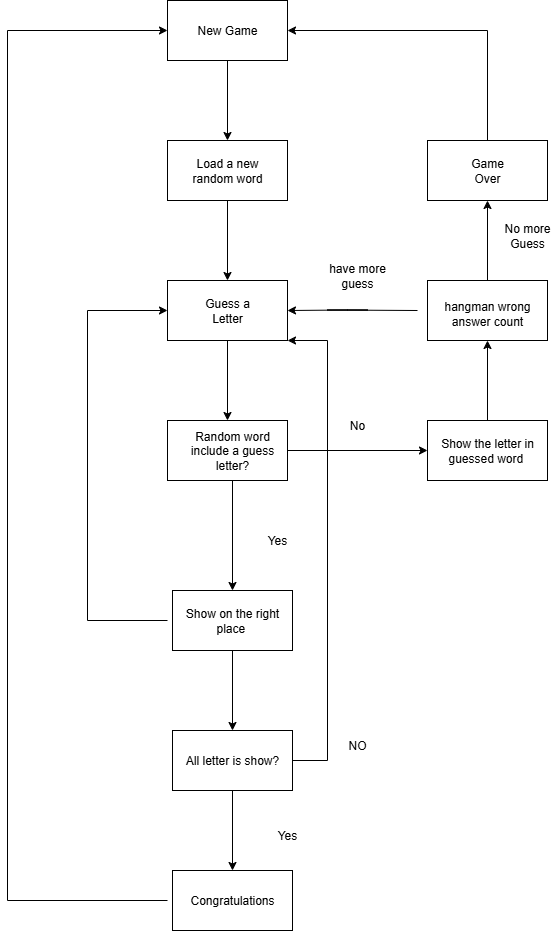

The diagram above was exported from draw.io. Its source (the exported page's mxGraphModel, read from the mxfile embedded in the PNG):
<mxGraphModel dx="1042" dy="542" grid="1" gridSize="10" guides="1" tooltips="1" connect="1" arrows="1" fold="1" page="1" pageScale="1" pageWidth="827" pageHeight="1169" math="0" shadow="0">
  <root>
    <mxCell id="0" />
    <mxCell id="1" parent="0" />
    <mxCell id="EViaNFQ995Lp6HWknyIl-4" value="" style="edgeStyle=orthogonalEdgeStyle;rounded=0;orthogonalLoop=1;jettySize=auto;html=1;" edge="1" parent="1" source="EViaNFQ995Lp6HWknyIl-1" target="EViaNFQ995Lp6HWknyIl-3">
      <mxGeometry relative="1" as="geometry" />
    </mxCell>
    <mxCell id="EViaNFQ995Lp6HWknyIl-1" value="" style="rounded=0;whiteSpace=wrap;html=1;" vertex="1" parent="1">
      <mxGeometry x="200" y="60" width="120" height="60" as="geometry" />
    </mxCell>
    <mxCell id="EViaNFQ995Lp6HWknyIl-2" value="New Game" style="text;html=1;align=center;verticalAlign=middle;whiteSpace=wrap;rounded=0;" vertex="1" parent="1">
      <mxGeometry x="220" y="75" width="80" height="30" as="geometry" />
    </mxCell>
    <mxCell id="EViaNFQ995Lp6HWknyIl-7" value="" style="edgeStyle=orthogonalEdgeStyle;rounded=0;orthogonalLoop=1;jettySize=auto;html=1;" edge="1" parent="1" source="EViaNFQ995Lp6HWknyIl-3" target="EViaNFQ995Lp6HWknyIl-6">
      <mxGeometry relative="1" as="geometry" />
    </mxCell>
    <mxCell id="EViaNFQ995Lp6HWknyIl-3" value="" style="rounded=0;whiteSpace=wrap;html=1;" vertex="1" parent="1">
      <mxGeometry x="200" y="200" width="120" height="60" as="geometry" />
    </mxCell>
    <mxCell id="EViaNFQ995Lp6HWknyIl-5" value="Load a new random word" style="text;html=1;align=center;verticalAlign=middle;whiteSpace=wrap;rounded=0;" vertex="1" parent="1">
      <mxGeometry x="210" y="215" width="100" height="30" as="geometry" />
    </mxCell>
    <mxCell id="EViaNFQ995Lp6HWknyIl-12" value="" style="edgeStyle=orthogonalEdgeStyle;rounded=0;orthogonalLoop=1;jettySize=auto;html=1;" edge="1" parent="1" source="EViaNFQ995Lp6HWknyIl-6" target="EViaNFQ995Lp6HWknyIl-11">
      <mxGeometry relative="1" as="geometry" />
    </mxCell>
    <mxCell id="EViaNFQ995Lp6HWknyIl-6" value="" style="whiteSpace=wrap;html=1;rounded=0;" vertex="1" parent="1">
      <mxGeometry x="200" y="340" width="120" height="60" as="geometry" />
    </mxCell>
    <mxCell id="EViaNFQ995Lp6HWknyIl-8" value="Guess a Letter" style="text;html=1;align=center;verticalAlign=middle;whiteSpace=wrap;rounded=0;" vertex="1" parent="1">
      <mxGeometry x="230" y="355" width="60" height="30" as="geometry" />
    </mxCell>
    <mxCell id="EViaNFQ995Lp6HWknyIl-16" value="" style="edgeStyle=orthogonalEdgeStyle;rounded=0;orthogonalLoop=1;jettySize=auto;html=1;" edge="1" parent="1" source="EViaNFQ995Lp6HWknyIl-11" target="EViaNFQ995Lp6HWknyIl-15">
      <mxGeometry relative="1" as="geometry" />
    </mxCell>
    <mxCell id="EViaNFQ995Lp6HWknyIl-11" value="" style="whiteSpace=wrap;html=1;rounded=0;" vertex="1" parent="1">
      <mxGeometry x="200" y="480" width="120" height="60" as="geometry" />
    </mxCell>
    <mxCell id="EViaNFQ995Lp6HWknyIl-21" value="" style="edgeStyle=orthogonalEdgeStyle;rounded=0;orthogonalLoop=1;jettySize=auto;html=1;" edge="1" parent="1" source="EViaNFQ995Lp6HWknyIl-14" target="EViaNFQ995Lp6HWknyIl-20">
      <mxGeometry relative="1" as="geometry" />
    </mxCell>
    <mxCell id="EViaNFQ995Lp6HWknyIl-14" value="Random word include a guess letter?" style="text;html=1;align=center;verticalAlign=middle;whiteSpace=wrap;rounded=0;" vertex="1" parent="1">
      <mxGeometry x="210" y="480" width="110" height="60" as="geometry" />
    </mxCell>
    <mxCell id="EViaNFQ995Lp6HWknyIl-15" value="" style="whiteSpace=wrap;html=1;rounded=0;" vertex="1" parent="1">
      <mxGeometry x="460" y="480" width="120" height="60" as="geometry" />
    </mxCell>
    <mxCell id="EViaNFQ995Lp6HWknyIl-17" value="No" style="text;html=1;align=center;verticalAlign=middle;whiteSpace=wrap;rounded=0;" vertex="1" parent="1">
      <mxGeometry x="360" y="470" width="60" height="30" as="geometry" />
    </mxCell>
    <mxCell id="EViaNFQ995Lp6HWknyIl-20" value="" style="whiteSpace=wrap;html=1;" vertex="1" parent="1">
      <mxGeometry x="205" y="650" width="120" height="60" as="geometry" />
    </mxCell>
    <mxCell id="EViaNFQ995Lp6HWknyIl-22" value="Yes" style="text;html=1;align=center;verticalAlign=middle;whiteSpace=wrap;rounded=0;" vertex="1" parent="1">
      <mxGeometry x="280" y="584.5" width="60" height="30" as="geometry" />
    </mxCell>
    <mxCell id="EViaNFQ995Lp6HWknyIl-29" value="" style="edgeStyle=orthogonalEdgeStyle;rounded=0;orthogonalLoop=1;jettySize=auto;html=1;" edge="1" parent="1" source="EViaNFQ995Lp6HWknyIl-23" target="EViaNFQ995Lp6HWknyIl-28">
      <mxGeometry relative="1" as="geometry" />
    </mxCell>
    <mxCell id="EViaNFQ995Lp6HWknyIl-23" value="Show the letter in guessed word&amp;nbsp;" style="text;html=1;align=center;verticalAlign=middle;whiteSpace=wrap;rounded=0;" vertex="1" parent="1">
      <mxGeometry x="460" y="480" width="120" height="60" as="geometry" />
    </mxCell>
    <mxCell id="EViaNFQ995Lp6HWknyIl-39" value="" style="edgeStyle=orthogonalEdgeStyle;rounded=0;orthogonalLoop=1;jettySize=auto;html=1;" edge="1" parent="1" source="EViaNFQ995Lp6HWknyIl-26" target="EViaNFQ995Lp6HWknyIl-38">
      <mxGeometry relative="1" as="geometry" />
    </mxCell>
    <mxCell id="EViaNFQ995Lp6HWknyIl-26" value="Show on the right place&amp;nbsp;" style="text;html=1;align=center;verticalAlign=middle;whiteSpace=wrap;rounded=0;" vertex="1" parent="1">
      <mxGeometry x="210" y="650" width="110" height="60" as="geometry" />
    </mxCell>
    <mxCell id="EViaNFQ995Lp6HWknyIl-27" value="" style="endArrow=classic;html=1;rounded=0;entryX=0;entryY=0.5;entryDx=0;entryDy=0;" edge="1" parent="1" target="EViaNFQ995Lp6HWknyIl-6">
      <mxGeometry width="50" height="50" relative="1" as="geometry">
        <mxPoint x="200" y="680" as="sourcePoint" />
        <mxPoint x="120" y="360" as="targetPoint" />
        <Array as="points">
          <mxPoint x="120" y="680" />
          <mxPoint x="120" y="370" />
        </Array>
      </mxGeometry>
    </mxCell>
    <mxCell id="EViaNFQ995Lp6HWknyIl-34" value="" style="edgeStyle=orthogonalEdgeStyle;rounded=0;orthogonalLoop=1;jettySize=auto;html=1;" edge="1" parent="1" source="EViaNFQ995Lp6HWknyIl-28" target="EViaNFQ995Lp6HWknyIl-33">
      <mxGeometry relative="1" as="geometry" />
    </mxCell>
    <mxCell id="EViaNFQ995Lp6HWknyIl-28" value="" style="whiteSpace=wrap;html=1;" vertex="1" parent="1">
      <mxGeometry x="460" y="340" width="120" height="60" as="geometry" />
    </mxCell>
    <mxCell id="EViaNFQ995Lp6HWknyIl-30" value="hangman wrong answer count" style="text;html=1;align=center;verticalAlign=middle;whiteSpace=wrap;rounded=0;" vertex="1" parent="1">
      <mxGeometry x="460" y="355" width="120" height="35" as="geometry" />
    </mxCell>
    <mxCell id="EViaNFQ995Lp6HWknyIl-31" value="" style="endArrow=classic;html=1;rounded=0;entryX=1;entryY=0.5;entryDx=0;entryDy=0;" edge="1" parent="1" target="EViaNFQ995Lp6HWknyIl-6">
      <mxGeometry width="50" height="50" relative="1" as="geometry">
        <mxPoint x="450" y="370" as="sourcePoint" />
        <mxPoint x="330" y="369.5" as="targetPoint" />
        <Array as="points">
          <mxPoint x="360" y="369.5" />
          <mxPoint x="400" y="369.5" />
          <mxPoint x="380" y="369.5" />
        </Array>
      </mxGeometry>
    </mxCell>
    <mxCell id="EViaNFQ995Lp6HWknyIl-32" value="have more&lt;div&gt;guess&lt;/div&gt;" style="text;html=1;align=center;verticalAlign=middle;whiteSpace=wrap;rounded=0;" vertex="1" parent="1">
      <mxGeometry x="360" y="320" width="60" height="30" as="geometry" />
    </mxCell>
    <mxCell id="EViaNFQ995Lp6HWknyIl-33" value="" style="whiteSpace=wrap;html=1;" vertex="1" parent="1">
      <mxGeometry x="460" y="200" width="120" height="60" as="geometry" />
    </mxCell>
    <mxCell id="EViaNFQ995Lp6HWknyIl-35" value="Game Over" style="text;html=1;align=center;verticalAlign=middle;whiteSpace=wrap;rounded=0;" vertex="1" parent="1">
      <mxGeometry x="490" y="215" width="60" height="30" as="geometry" />
    </mxCell>
    <mxCell id="EViaNFQ995Lp6HWknyIl-36" value="No more Guess" style="text;html=1;align=center;verticalAlign=middle;whiteSpace=wrap;rounded=0;" vertex="1" parent="1">
      <mxGeometry x="530" y="280" width="60" height="30" as="geometry" />
    </mxCell>
    <mxCell id="EViaNFQ995Lp6HWknyIl-37" value="" style="endArrow=classic;html=1;rounded=0;entryX=1;entryY=0.5;entryDx=0;entryDy=0;" edge="1" parent="1" target="EViaNFQ995Lp6HWknyIl-1">
      <mxGeometry width="50" height="50" relative="1" as="geometry">
        <mxPoint x="520" y="200" as="sourcePoint" />
        <mxPoint x="570" y="150" as="targetPoint" />
        <Array as="points">
          <mxPoint x="520" y="90" />
        </Array>
      </mxGeometry>
    </mxCell>
    <mxCell id="EViaNFQ995Lp6HWknyIl-43" value="" style="edgeStyle=orthogonalEdgeStyle;rounded=0;orthogonalLoop=1;jettySize=auto;html=1;" edge="1" parent="1" source="EViaNFQ995Lp6HWknyIl-38" target="EViaNFQ995Lp6HWknyIl-42">
      <mxGeometry relative="1" as="geometry" />
    </mxCell>
    <mxCell id="EViaNFQ995Lp6HWknyIl-38" value="All letter is show?" style="whiteSpace=wrap;html=1;" vertex="1" parent="1">
      <mxGeometry x="205" y="790" width="120" height="60" as="geometry" />
    </mxCell>
    <mxCell id="EViaNFQ995Lp6HWknyIl-42" value="Congratulations" style="whiteSpace=wrap;html=1;" vertex="1" parent="1">
      <mxGeometry x="205" y="930" width="120" height="60" as="geometry" />
    </mxCell>
    <mxCell id="EViaNFQ995Lp6HWknyIl-44" value="NO" style="text;html=1;align=center;verticalAlign=middle;whiteSpace=wrap;rounded=0;" vertex="1" parent="1">
      <mxGeometry x="360" y="790" width="60" height="30" as="geometry" />
    </mxCell>
    <mxCell id="EViaNFQ995Lp6HWknyIl-45" value="Yes" style="text;html=1;align=center;verticalAlign=middle;whiteSpace=wrap;rounded=0;" vertex="1" parent="1">
      <mxGeometry x="290" y="880" width="60" height="30" as="geometry" />
    </mxCell>
    <mxCell id="EViaNFQ995Lp6HWknyIl-46" value="" style="endArrow=classic;html=1;rounded=0;entryX=0;entryY=0.5;entryDx=0;entryDy=0;" edge="1" parent="1" target="EViaNFQ995Lp6HWknyIl-1">
      <mxGeometry width="50" height="50" relative="1" as="geometry">
        <mxPoint x="200" y="960" as="sourcePoint" />
        <mxPoint x="40" y="620" as="targetPoint" />
        <Array as="points">
          <mxPoint x="40" y="960" />
          <mxPoint x="40" y="90" />
        </Array>
      </mxGeometry>
    </mxCell>
    <mxCell id="EViaNFQ995Lp6HWknyIl-47" value="" style="endArrow=classic;html=1;rounded=0;entryX=1;entryY=1;entryDx=0;entryDy=0;" edge="1" parent="1" target="EViaNFQ995Lp6HWknyIl-6">
      <mxGeometry width="50" height="50" relative="1" as="geometry">
        <mxPoint x="325" y="820" as="sourcePoint" />
        <mxPoint x="360" y="400" as="targetPoint" />
        <Array as="points">
          <mxPoint x="360" y="820" />
          <mxPoint x="360" y="400" />
        </Array>
      </mxGeometry>
    </mxCell>
  </root>
</mxGraphModel>